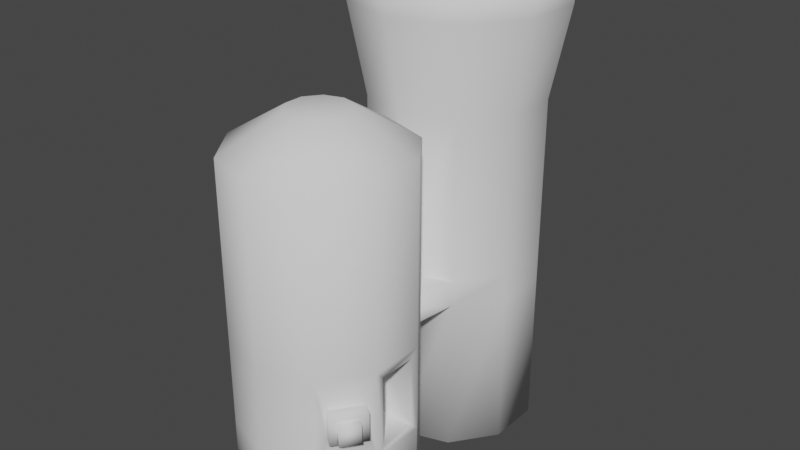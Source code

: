 # Source: GravityGravyMachineEXPORT.blend  (saved by Blender 2.90.8; exported with 4.5.12 LTS)
import bpy
from mathutils import Matrix  # noqa: F401  (used for matrix-valued properties, if any)

bpy.ops.wm.read_factory_settings(use_empty=True)
scene = bpy.context.scene
scene.name = 'Scene'

# ---- collections
col_collection = bpy.data.collections.new('Collection'); scene.collection.children.link(col_collection)

# ---- world
world_world = bpy.data.worlds.new('World'); scene.world = world_world
world_world.use_nodes = True; world_world.node_tree.nodes.clear()
_N = world_world.node_tree.nodes; _L = world_world.node_tree.links
n0 = _N.new('ShaderNodeOutputWorld'); n0.name = 'World Output'; n0.location = (300, 300)
n1 = _N.new('ShaderNodeBackground'); n1.name = 'Background'; n1.location = (10, 300)
n1.inputs[0].default_value = (0.05088, 0.05088, 0.05088, 1.0)
_L.new(n1.outputs[0], n0.inputs[0])
n0.is_active_output = True
world_world.color = (0.05088, 0.05088, 0.05088)
world_world.use_sun_shadow = False
world_world.sun_shadow_jitter_overblur = 0.0

# ---- meshes
me_circle_001 = bpy.data.meshes.new('Circle.001')
me_circle_001.from_pydata([(0.0, 1.0, 0.0), (-0.5878, 0.809, 0.0), (-0.9511, 0.309, 0.0), (-0.9511, -0.309, 0.0), (-0.5878, -0.809, 0.0), (8.742e-08, -1.0, 0.0), (0.5878, -0.809, 0.0), (0.9511, -0.309, 0.0), (0.9511, 0.309, 0.0), (0.5878, 0.809, 0.0), (0.0, 1.0, 2.0), (-0.5878, 0.809, 2.0), (-0.9511, 0.309, 2.0), (-0.9511, -0.309, 2.0), (-0.5878, -0.809, 2.0), (8.742e-08, -1.0, 2.0), (0.6521, -0.7205, 1.662), (0.9511, -0.2149, 1.906), (0.9511, 0.2149, 1.906), (0.5878, 0.809, 2.0), (1.217e-07, 1.0, 4.0), (-0.5878, 0.809, 4.0), (-0.9511, 0.309, 4.0), (-0.9511, -0.309, 4.0), (-0.5878, -0.809, 4.0), (2.091e-07, -1.0, 4.0), (0.5878, -0.809, 4.0), (0.9511, -0.309, 4.0), (0.9511, 0.309, 4.0), (0.5878, 0.809, 4.0), (1.171e-07, 0.3487, 4.4), (-0.205, 0.2821, 4.4), (-0.3316, 0.1078, 4.4), (-0.3316, -0.1078, 4.4), (-0.205, -0.2821, 4.4), (1.476e-07, -0.3487, 4.4), (0.205, -0.2821, 4.4), (0.3316, -0.1078, 4.4), (0.3316, 0.1078, 4.4), (0.205, 0.2821, 4.4), (0.5878, 0.809, 1.0), (0.9511, 0.2149, 1.094), (0.6521, -0.7205, 1.338), (8.742e-08, -1.0, 1.0), (-0.9511, -0.309, 1.0), (-0.9511, 0.309, 1.0), (0.0, 1.0, 1.0), (0.9511, -0.2149, 1.094), (-0.5878, -0.809, 1.0), (-0.5878, 0.809, 1.0), (0.9511, 0.309, 2.0), (0.8868, -0.3975, 1.662), (0.8868, -0.3975, 1.338), (0.9511, 0.309, 1.0), (0.483, 0.2149, 1.906), (0.483, -0.2149, 1.906), (0.483, -0.2149, 1.094), (0.483, 0.2149, 1.094), (0.9511, -0.309, 2.0), (0.5878, -0.809, 2.0), (0.5878, -0.809, 1.0), (0.9511, -0.309, 1.0), (1.004, -0.4824, 1.662), (0.7689, -0.8054, 1.662), (0.7689, -0.8054, 1.338), (1.004, -0.4824, 1.338)], [], [(1, 0, 9, 8, 7, 6, 5, 4, 3, 2), (15, 59, 26, 25), (53, 40, 19, 50), (43, 60, 59, 15), (45, 44, 13, 12), (40, 46, 10, 19), (42, 52, 65, 64), (44, 48, 14, 13), (46, 49, 11, 10), (41, 18, 54, 57), (48, 43, 15, 14), (49, 45, 12, 11), (22, 23, 33, 32), (12, 13, 23, 22), (19, 10, 20, 29), (59, 58, 27, 26), (13, 14, 24, 23), (10, 11, 21, 20), (58, 50, 28, 27), (14, 15, 25, 24), (11, 12, 22, 21), (50, 19, 29, 28), (31, 32, 33, 34, 35, 36, 37, 38, 39, 30), (29, 20, 30, 39), (26, 27, 37, 36), (23, 24, 34, 33), (20, 21, 31, 30), (27, 28, 38, 37), (24, 25, 35, 34), (21, 22, 32, 31), (28, 29, 39, 38), (25, 26, 36, 35), (1, 2, 45, 49), (4, 5, 43, 48), (7, 8, 53, 61), (0, 1, 49, 46), (3, 4, 48, 44), (6, 7, 61, 60), (9, 0, 46, 40), (2, 3, 44, 45), (5, 6, 60, 43), (8, 9, 40, 53), (17, 18, 50, 58), (47, 17, 58, 61), (18, 41, 53, 50), (41, 47, 61, 53), (56, 57, 54, 55), (18, 17, 55, 54), (47, 41, 57, 56), (17, 47, 56, 55), (16, 51, 58, 59), (42, 16, 59, 60), (51, 52, 61, 58), (52, 42, 60, 61), (64, 65, 62, 63), (16, 42, 64, 63), (52, 51, 62, 65), (51, 16, 63, 62)])
me_circle_001.polygons.foreach_set('use_smooth', [True] * 58)
_uv = me_circle_001.uv_layers.new(name='UVMap')
_uv.uv.foreach_set('vector', [0.9658, 0.6287, 0.9658, 0.7034, 0.9219, 0.7638, 0.8508, 0.7869, 0.7798, 0.7638, 0.7359, 0.7034, 0.7359, 0.6287, 0.7798, 0.5683, 0.8508, 0.5452, 0.9219, 0.5683, 0.2123, 0.7061, 0.2744, 0.7116, 0.2469, 0.8898, 0.2006, 0.877, 0.4509, 0.5863, 0.5181, 0.5847, 0.515, 0.6887, 0.4499, 0.6866, 0.2169, 0.6041, 0.282, 0.6068, 0.2744, 0.7116, 0.2123, 0.7061, 0.02401, 0.6033, 0.08834, 0.6025, 0.08899, 0.7048, 0.02661, 0.7076, 0.5181, 0.5847, 0.586, 0.5859, 0.5799, 0.6926, 0.515, 0.6887, 0.2901, 0.6413, 0.3329, 0.6445, 0.321, 0.6561, 0.3024, 0.6519, 0.08834, 0.6025, 0.1526, 0.6026, 0.151, 0.704, 0.08899, 0.7048, 0.586, 0.5859, 0.6548, 0.5892, 0.646, 0.6992, 0.5799, 0.6926, 0.4414, 0.5961, 0.4412, 0.6768, 0.4166, 0.6458, 0.4192, 0.6327, 0.1526, 0.6026, 0.2169, 0.6041, 0.2123, 0.7061, 0.151, 0.704, 0.6548, 0.5892, 0.7251, 0.5939, 0.7149, 0.7084, 0.646, 0.6992, 0.04558, 0.9084, 0.105, 0.883, 0.1383, 0.9587, 0.117, 0.9747, 0.02661, 0.7076, 0.08899, 0.7048, 0.105, 0.883, 0.04558, 0.9084, 0.515, 0.6887, 0.5799, 0.6926, 0.5643, 0.8755, 0.5148, 0.8722, 0.2744, 0.7116, 0.3388, 0.7187, 0.2989, 0.9186, 0.2469, 0.8898, 0.08899, 0.7048, 0.151, 0.704, 0.1546, 0.8747, 0.105, 0.883, 0.5799, 0.6926, 0.646, 0.6992, 0.6138, 0.89, 0.5643, 0.8755, 0.378, 0.6886, 0.4499, 0.6866, 0.4611, 0.8803, 0.3956, 0.9072, 0.151, 0.704, 0.2123, 0.7061, 0.2006, 0.877, 0.1546, 0.8747, 0.646, 0.6992, 0.7149, 0.7084, 0.6692, 0.9217, 0.6138, 0.89, 0.4499, 0.6866, 0.515, 0.6887, 0.5148, 0.8722, 0.4611, 0.8803, 0.6581, 0.441, 0.5974, 0.4213, 0.5599, 0.3696, 0.5599, 0.3058, 0.5974, 0.2541, 0.6581, 0.2344, 0.7188, 0.2541, 0.7564, 0.3058, 0.7564, 0.3696, 0.7188, 0.4213, 0.5148, 0.8722, 0.5643, 0.8755, 0.5485, 0.9534, 0.5219, 0.9543, 0.2469, 0.8898, 0.2989, 0.9186, 0.2299, 0.9707, 0.2106, 0.9558, 0.105, 0.883, 0.1546, 0.8747, 0.1623, 0.9506, 0.1383, 0.9587, 0.5643, 0.8755, 0.6138, 0.89, 0.574, 0.9605, 0.5485, 0.9534, 0.3956, 0.9072, 0.4611, 0.8803, 0.4959, 0.9628, 0.4726, 0.9798, 0.1546, 0.8747, 0.2006, 0.877, 0.1869, 0.9495, 0.1623, 0.9506, 0.6138, 0.89, 0.6692, 0.9217, 0.5945, 0.9767, 0.574, 0.9605, 0.4611, 0.8803, 0.5148, 0.8722, 0.5219, 0.9543, 0.4959, 0.9628, 0.2006, 0.877, 0.2469, 0.8898, 0.2106, 0.9558, 0.1869, 0.9495, 0.6599, 0.4756, 0.731, 0.4789, 0.7251, 0.5939, 0.6548, 0.5892, 0.1539, 0.4976, 0.2199, 0.4985, 0.2169, 0.6041, 0.1526, 0.6026, 0.3763, 0.4724, 0.4486, 0.4722, 0.4509, 0.5863, 0.3767, 0.5893, 0.5891, 0.4732, 0.6599, 0.4756, 0.6548, 0.5892, 0.586, 0.5859, 0.08835, 0.4976, 0.1539, 0.4976, 0.1526, 0.6026, 0.08834, 0.6025, 0.2863, 0.5006, 0.3525, 0.5037, 0.3472, 0.611, 0.282, 0.6068, 0.5187, 0.4722, 0.5891, 0.4732, 0.586, 0.5859, 0.5181, 0.5847, 0.02331, 0.498, 0.08835, 0.4976, 0.08834, 0.6025, 0.02401, 0.6033, 0.2199, 0.4985, 0.2863, 0.5006, 0.282, 0.6068, 0.2169, 0.6041, 0.4486, 0.4722, 0.5187, 0.4722, 0.5181, 0.5847, 0.4509, 0.5863, 0.3871, 0.6791, 0.4412, 0.6768, 0.4499, 0.6866, 0.378, 0.6886, 0.3857, 0.5991, 0.3871, 0.6791, 0.378, 0.6886, 0.3767, 0.5893, 0.4412, 0.6768, 0.4414, 0.5961, 0.4509, 0.5863, 0.4499, 0.6866, 0.4414, 0.5961, 0.3857, 0.5991, 0.3767, 0.5893, 0.4509, 0.5863, 0.4111, 0.6307, 0.4192, 0.6327, 0.4166, 0.6458, 0.4086, 0.6438, 0.4412, 0.6768, 0.3871, 0.6791, 0.4086, 0.6438, 0.4166, 0.6458, 0.3857, 0.5991, 0.4414, 0.5961, 0.4192, 0.6327, 0.4111, 0.6307, 0.3871, 0.6791, 0.3857, 0.5991, 0.4111, 0.6307, 0.4086, 0.6438, 0.2882, 0.6793, 0.3308, 0.683, 0.3388, 0.7187, 0.2744, 0.7116, 0.2901, 0.6413, 0.2882, 0.6793, 0.2744, 0.7116, 0.282, 0.6068, 0.3308, 0.683, 0.3329, 0.6445, 0.3472, 0.611, 0.3388, 0.7187, 0.3329, 0.6445, 0.2901, 0.6413, 0.282, 0.6068, 0.3472, 0.611, 0.3024, 0.6519, 0.321, 0.6561, 0.3184, 0.6723, 0.2999, 0.668, 0.2882, 0.6793, 0.2901, 0.6413, 0.3024, 0.6519, 0.2999, 0.668, 0.3329, 0.6445, 0.3308, 0.683, 0.3184, 0.6723, 0.321, 0.6561, 0.3308, 0.683, 0.2882, 0.6793, 0.2999, 0.668, 0.3184, 0.6723])
me_circle_001.use_remesh_fix_poles = True
me_circle_001.use_remesh_preserve_attributes = False
me_circle_001.use_mirror_vertex_groups = False
me_circle_001.update()
me_cube_001 = bpy.data.meshes.new('Cube.001')
me_cube_001.from_pydata([(-1.0, -1.0, -1.0), (-1.0, -1.0, 1.0), (-1.0, 1.0, -1.0), (-1.0, 1.0, 1.0), (1.0, -1.0, -1.0), (1.0, -1.0, 1.0), (1.0, 1.0, -1.0), (1.0, 1.0, 1.0)], [], [(0, 1, 3, 2), (2, 3, 7, 6), (6, 7, 5, 4), (4, 5, 1, 0), (2, 6, 4, 0), (7, 3, 1, 5)])
me_cube_001.polygons.foreach_set('use_smooth', [True] * 6)
_uv = me_cube_001.uv_layers.new(name='UVMap')
_uv.uv.foreach_set('vector', [0.5962, 0.01502, 0.6426, 0.01502, 0.6426, 0.06141, 0.5962, 0.06141, 0.5962, 0.06141, 0.6426, 0.06141, 0.6426, 0.1078, 0.5962, 0.1078, 0.5962, 0.1078, 0.6426, 0.1078, 0.6426, 0.1542, 0.5962, 0.1542, 0.5962, 0.1542, 0.6426, 0.1542, 0.6426, 0.2006, 0.5962, 0.2006, 0.5498, 0.1078, 0.5962, 0.1078, 0.5962, 0.1542, 0.5498, 0.1542, 0.6426, 0.1078, 0.689, 0.1078, 0.689, 0.1542, 0.6426, 0.1542])
me_cube_001.use_remesh_fix_poles = True
me_cube_001.use_remesh_preserve_attributes = False
me_cube_001.use_mirror_vertex_groups = False
me_cube_001.update()
me_circle_002 = bpy.data.meshes.new('Circle.002')
me_circle_002.from_pydata([(0.0, 1.0, 0.0), (-0.5878, 0.809, 0.0), (-0.9511, 0.309, 0.0), (-0.9511, -0.309, 0.0), (-0.5878, -0.809, 0.0), (8.742e-08, -1.0, 0.0), (0.5878, -0.809, 0.0), (0.9511, -0.309, 0.0), (0.9511, 0.309, 0.0), (0.5878, 0.809, 0.0), (-0.5878, 0.809, 4.0), (0.0, 1.0, 4.0), (-0.9511, 0.309, 4.0), (-0.9511, -0.309, 4.0), (-0.5878, -0.809, 4.0), (8.742e-08, -1.0, 4.0), (0.5878, -0.809, 4.0), (0.9511, -0.309, 4.0), (0.9511, 0.309, 4.0), (0.5878, 0.809, 4.0), (-0.7087, 0.9754, 5.05), (-2.578e-07, 1.206, 5.05), (-1.147, 0.3726, 5.05), (-1.147, -0.3726, 5.05), (-0.7087, -0.9754, 5.05), (-1.524e-07, -1.206, 5.05), (0.7087, -0.9754, 5.05), (1.147, -0.3726, 5.05), (1.147, 0.3726, 5.05), (0.7087, 0.9754, 5.05), (-0.7087, 0.9754, 5.425), (-2.264e-07, 1.206, 5.425), (-1.147, 0.3726, 5.425), (-1.147, -0.3726, 5.425), (-0.7087, -0.9754, 5.425), (-1.21e-07, -1.206, 5.425), (0.7087, -0.9754, 5.425), (1.147, -0.3726, 5.425), (1.147, 0.3726, 5.425), (0.7087, 0.9754, 5.425), (-0.9511, -0.309, 1.852), (-0.9511, -0.309, 2.148), (-0.9511, 0.309, 2.148), (-0.9511, 0.309, 1.852), (0.0, 1.0, 1.852), (0.0, 1.0, 2.148), (0.5878, 0.809, 2.148), (0.5878, 0.809, 1.852), (0.9511, -0.309, 1.852), (0.9511, -0.309, 2.148), (0.5878, -0.809, 2.148), (0.5878, -0.809, 1.852), (-0.5878, -0.809, 1.852), (-0.5878, -0.809, 2.148), (-0.5878, 0.809, 1.852), (-0.5878, 0.809, 2.148), (0.9511, 0.309, 1.852), (0.9511, 0.309, 2.148), (8.742e-08, -1.0, 1.852), (8.742e-08, -1.0, 2.148), (0.5209, -1.478, 2.131), (0.5209, -1.478, 1.869), (-0.5209, -1.478, 1.869), (-0.5209, -1.478, 2.131), (1.304e-07, -1.647, 1.869), (1.304e-07, -1.647, 2.131)], [], [(1, 0, 9, 8, 7, 6, 5, 4, 3, 2), (19, 11, 21, 29), (42, 41, 13, 12), (46, 45, 11, 19), (50, 49, 17, 16), (41, 53, 14, 13), (45, 55, 10, 11), (49, 57, 18, 17), (53, 59, 15, 14), (55, 42, 12, 10), (57, 46, 19, 18), (59, 50, 16, 15), (26, 27, 37, 36), (16, 17, 27, 26), (13, 14, 24, 23), (11, 10, 20, 21), (17, 18, 28, 27), (14, 15, 25, 24), (10, 12, 22, 20), (18, 19, 29, 28), (15, 16, 26, 25), (12, 13, 23, 22), (30, 32, 33, 34, 35, 36, 37, 38, 39, 31), (23, 24, 34, 33), (21, 20, 30, 31), (27, 28, 38, 37), (24, 25, 35, 34), (20, 22, 32, 30), (28, 29, 39, 38), (25, 26, 36, 35), (22, 23, 33, 32), (29, 21, 31, 39), (5, 6, 51, 58), (53, 52, 62, 63), (8, 9, 47, 56), (56, 47, 46, 57), (1, 2, 43, 54), (54, 43, 42, 55), (4, 5, 58, 52), (52, 58, 64, 62), (7, 8, 56, 48), (48, 56, 57, 49), (0, 1, 54, 44), (44, 54, 55, 45), (3, 4, 52, 40), (40, 52, 53, 41), (6, 7, 48, 51), (51, 48, 49, 50), (9, 0, 44, 47), (47, 44, 45, 46), (2, 3, 40, 43), (43, 40, 41, 42), (64, 61, 60, 65), (62, 64, 65, 63), (51, 50, 60, 61), (58, 51, 61, 64), (59, 53, 63, 65), (50, 59, 65, 60)])
me_circle_002.polygons.foreach_set('use_smooth', [True] * 58)
_uv = me_circle_002.uv_layers.new(name='UVMap')
_uv.uv.foreach_set('vector', [0.9374, 0.5178, 0.8728, 0.5387, 0.8083, 0.5178, 0.7684, 0.4629, 0.7684, 0.395, 0.8083, 0.3401, 0.8728, 0.3191, 0.9374, 0.3401, 0.9772, 0.395, 0.9772, 0.4629, 0.4818, 0.3248, 0.5302, 0.318, 0.5494, 0.3987, 0.4938, 0.4076, 0.1326, 0.1819, 0.1808, 0.1834, 0.175, 0.3332, 0.1247, 0.33, 0.4713, 0.179, 0.5184, 0.1763, 0.5302, 0.318, 0.4818, 0.3248, 0.3267, 0.1842, 0.3753, 0.1831, 0.3806, 0.3334, 0.3291, 0.3353, 0.1808, 0.1834, 0.2293, 0.1843, 0.2261, 0.3351, 0.175, 0.3332, 0.03721, 0.1779, 0.08474, 0.1801, 0.07546, 0.3256, 0.02835, 0.3196, 0.3753, 0.1831, 0.4236, 0.1813, 0.4317, 0.3299, 0.3806, 0.3334, 0.2293, 0.1843, 0.278, 0.1846, 0.2775, 0.3358, 0.2261, 0.3351, 0.08474, 0.1801, 0.1326, 0.1819, 0.1247, 0.33, 0.07546, 0.3256, 0.4236, 0.1813, 0.4713, 0.179, 0.4818, 0.3248, 0.4317, 0.3299, 0.278, 0.1846, 0.3267, 0.1842, 0.3291, 0.3353, 0.2775, 0.3358, 0.3306, 0.4195, 0.3849, 0.4176, 0.3865, 0.4453, 0.3313, 0.4471, 0.3291, 0.3353, 0.3806, 0.3334, 0.3849, 0.4176, 0.3306, 0.4195, 0.175, 0.3332, 0.2261, 0.3351, 0.2228, 0.4185, 0.1694, 0.4156, 0.02835, 0.3196, 0.07546, 0.3256, 0.06364, 0.4045, 0.01055, 0.3956, 0.3806, 0.3334, 0.4317, 0.3299, 0.4393, 0.4137, 0.3849, 0.4176, 0.2261, 0.3351, 0.2775, 0.3358, 0.2766, 0.4198, 0.2228, 0.4185, 0.07546, 0.3256, 0.1247, 0.33, 0.1163, 0.4111, 0.06364, 0.4045, 0.4317, 0.3299, 0.4818, 0.3248, 0.4938, 0.4076, 0.4393, 0.4137, 0.2775, 0.3358, 0.3291, 0.3353, 0.3306, 0.4195, 0.2766, 0.4198, 0.1247, 0.33, 0.175, 0.3332, 0.1694, 0.4156, 0.1163, 0.4111, 0.8543, 0.3063, 0.7643, 0.2771, 0.7087, 0.2005, 0.7087, 0.1059, 0.7643, 0.02939, 0.8543, 0.0001549, 0.9442, 0.02939, 0.9998, 0.1059, 0.9998, 0.2005, 0.9442, 0.2771, 0.1694, 0.4156, 0.2228, 0.4185, 0.2218, 0.4458, 0.1676, 0.4428, 0.01055, 0.3956, 0.06364, 0.4045, 0.0599, 0.4315, 0.006056, 0.4229, 0.3849, 0.4176, 0.4393, 0.4137, 0.442, 0.4415, 0.3865, 0.4453, 0.2228, 0.4185, 0.2766, 0.4198, 0.2764, 0.4472, 0.2218, 0.4458, 0.06364, 0.4045, 0.1163, 0.4111, 0.1136, 0.4381, 0.0599, 0.4315, 0.4393, 0.4137, 0.4938, 0.4076, 0.4977, 0.4353, 0.442, 0.4415, 0.2766, 0.4198, 0.3306, 0.4195, 0.3313, 0.4471, 0.2764, 0.4472, 0.1163, 0.4111, 0.1694, 0.4156, 0.1676, 0.4428, 0.1136, 0.4381, 0.4938, 0.4076, 0.5494, 0.3987, 0.5536, 0.4268, 0.4977, 0.4353, 0.278, 0.01828, 0.325, 0.01814, 0.3264, 0.161, 0.278, 0.1614, 0.9047, 0.7824, 0.9503, 0.8185, 0.8771, 0.8719, 0.865, 0.8601, 0.4189, 0.01662, 0.4657, 0.01533, 0.4702, 0.1563, 0.4226, 0.1584, 0.4226, 0.1584, 0.4702, 0.1563, 0.4713, 0.179, 0.4236, 0.1813, 0.08932, 0.01513, 0.1365, 0.01633, 0.1333, 0.159, 0.08563, 0.1573, 0.08563, 0.1573, 0.1333, 0.159, 0.1326, 0.1819, 0.08474, 0.1801, 0.2309, 0.018, 0.278, 0.01828, 0.278, 0.1614, 0.2296, 0.1611, 0.9503, 0.8185, 0.929, 0.9594, 0.8562, 0.8935, 0.8771, 0.8719, 0.372, 0.01757, 0.4189, 0.01662, 0.4226, 0.1584, 0.3747, 0.16, 0.3747, 0.16, 0.4226, 0.1584, 0.4236, 0.1813, 0.3753, 0.1831, 0.04209, 0.01383, 0.08932, 0.01513, 0.08563, 0.1573, 0.03822, 0.1554, 0.03822, 0.1554, 0.08563, 0.1573, 0.08474, 0.1801, 0.03721, 0.1779, 0.1837, 0.01733, 0.2309, 0.018, 0.2296, 0.1611, 0.1813, 0.1603, 0.1813, 0.1603, 0.2296, 0.1611, 0.2293, 0.1843, 0.1808, 0.1834, 0.325, 0.01814, 0.372, 0.01757, 0.3747, 0.16, 0.3264, 0.161, 0.3264, 0.161, 0.3747, 0.16, 0.3753, 0.1831, 0.3267, 0.1842, 0.4657, 0.01533, 0.5125, 0.01383, 0.5172, 0.1539, 0.4702, 0.1563, 0.4702, 0.1563, 0.5172, 0.1539, 0.5184, 0.1763, 0.4713, 0.179, 0.1365, 0.01633, 0.1837, 0.01733, 0.1813, 0.1603, 0.1333, 0.159, 0.1333, 0.159, 0.1813, 0.1603, 0.1808, 0.1834, 0.1326, 0.1819, 0.8562, 0.8935, 0.835, 0.9161, 0.8229, 0.9043, 0.8438, 0.8827, 0.8771, 0.8719, 0.8562, 0.8935, 0.8438, 0.8827, 0.865, 0.8601, 0.7952, 0.9938, 0.7497, 0.9576, 0.8229, 0.9043, 0.835, 0.9161, 0.929, 0.9594, 0.7952, 0.9938, 0.835, 0.9161, 0.8562, 0.8935, 0.771, 0.8167, 0.9047, 0.7824, 0.865, 0.8601, 0.8438, 0.8827, 0.7497, 0.9576, 0.771, 0.8167, 0.8438, 0.8827, 0.8229, 0.9043])
me_circle_002.use_remesh_fix_poles = True
me_circle_002.use_remesh_preserve_attributes = False
me_circle_002.use_mirror_vertex_groups = False
me_circle_002.update()

# ---- objects
ob_ggmachine = bpy.data.objects.new('GGMachine', me_circle_001)
ob_button = bpy.data.objects.new('Button', me_cube_001)
ob_ggmachineside = bpy.data.objects.new('GGMachineSide', me_circle_002)

# ---- transforms, parenting, visibility, modifiers, constraints
ob_ggmachine.location = (0.0, 0.0, 0.0)
ob_ggmachine.lineart.crease_threshold = 0.0
ob_button.location = (0.8561, -0.6312, 1.483)
ob_button.rotation_euler = (0.0, 0.0, 2.513)
ob_button.scale = (0.1133, 0.1133, 0.1133)
ob_button.lineart.crease_threshold = 0.0
ob_ggmachineside.location = (0.0, 2.154, 0.0)
ob_ggmachineside.lineart.crease_threshold = 0.0

# ---- collection membership
col_collection.objects.link(ob_ggmachine)
col_collection.objects.link(ob_button)
col_collection.objects.link(ob_ggmachineside)

# ---- scene / render settings (as saved in the file)
scene.frame_start = 1; scene.frame_end = 250; scene.frame_set(142)
scene.render.engine = 'BLENDER_EEVEE_NEXT'
scene.cycles.use_denoising = False
scene.cycles.samples = 128
scene.cycles.sampling_pattern = 'TABULATED_SOBOL'
scene.cycles.use_adaptive_sampling = False
scene.cycles.use_light_tree = False
scene.view_settings.view_transform = 'Filmic'
bpy.context.view_layer.update()

# ---- added for rendering (the .blend has no active camera and no usable light): camera, sun
cam_auto = bpy.data.cameras.new('AutoCamera')
cam_auto.lens = 50.0
cam_auto.sensor_width = 36.0
cam_auto.clip_end = 1000.0
ob_auto_camera = bpy.data.objects.new('AutoCamera', cam_auto)
scene.collection.objects.link(ob_auto_camera)
ob_auto_camera.location = (6.77963, -6.95579, 8.13608)
ob_auto_camera.rotation_euler = (1.09748, -7.21219e-08, 0.694738)
scene.camera = ob_auto_camera
light_auto_sun = bpy.data.lights.new('AutoSun', 'SUN')
light_auto_sun.energy = 3.0
light_auto_sun.angle = 0.0523599
ob_auto_sun = bpy.data.objects.new('AutoSun', light_auto_sun)
scene.collection.objects.link(ob_auto_sun)
ob_auto_sun.rotation_euler = (0.872665, 0.174533, 0.523599)
bpy.context.view_layer.update()

